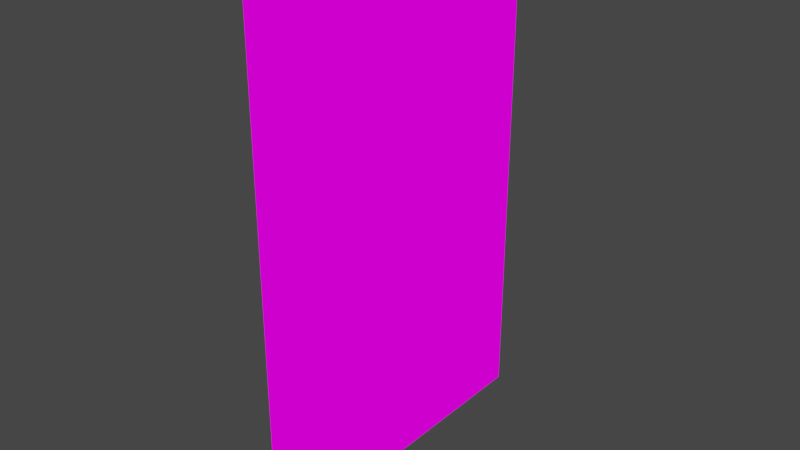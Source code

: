 # Source: looseCurtain2.blend  (saved by Blender 2.93.21; exported with 4.5.12 LTS)
import bpy
from mathutils import Matrix  # noqa: F401  (used for matrix-valued properties, if any)

bpy.ops.wm.read_factory_settings(use_empty=True)
scene = bpy.context.scene
scene.name = 'Scene'

# ---- collections
col_collection = bpy.data.collections.new('Collection'); scene.collection.children.link(col_collection)

# ---- images (referenced by path relative to the original .blend; pixels are not part of the script)
import os
ASSET_DIR = os.environ.get("B2B_ASSET_DIR", "")  # directory of the original .blend (textures are referenced by path, not embedded)
HERE = os.path.dirname(os.path.abspath(__file__))  # packed textures are extracted next to this script under _unpacked/

def load_image(name, relpath, width, height, colorspace="sRGB"):
    """Load a texture the original file referenced (path relative to the .blend, or extracted next to this script)."""
    p = next((c for c in (os.path.join(HERE, relpath), os.path.join(ASSET_DIR, relpath)) if relpath and os.path.exists(c)), "")
    if p:
        img = bpy.data.images.load(p, check_existing=True)
        img.name = name
    else:  # same state as the original file: an image datablock whose file is absent (Cycles renders it pink)
        img = bpy.data.images.new(name, width, height)
        img.source = "FILE"
        img.filepath = "//" + (relpath or name)
    img.colorspace_settings.name = colorspace
    return img
img_somehangingstufftex_png = load_image('SomeHangingStuffTex.png', 'SomeHangingStuffTex.png', 1024, 1024, 'sRGB')

# ---- materials (node trees are filled in below, after node groups)
mat_somehangingstufftex = bpy.data.materials.new('SomeHangingStuffTex')
mat_somehangingstufftex.alpha_threshold = 0.0
mat_somehangingstufftex.use_transparent_shadow = False
mat_somehangingstufftex.line_color = (0.0, 0.0, 0.0, 1.0)

# ---- material node trees
mat_somehangingstufftex.use_nodes = True; mat_somehangingstufftex.node_tree.nodes.clear()
_N = mat_somehangingstufftex.node_tree.nodes; _L = mat_somehangingstufftex.node_tree.links
n0 = _N.new('ShaderNodeOutputMaterial'); n0.name = 'Material Output'; n0.location = (400, 0)
n1 = _N.new('ShaderNodeLightPath'); n1.name = 'Light Path'; n1.location = (0, 250)
n2 = _N.new('ShaderNodeBsdfTransparent'); n2.name = 'Transparent BSDF'; n2.location = (-200, -100)
n3 = _N.new('ShaderNodeEmission'); n3.name = 'Emission'; n3.location = (-200, -200)
n4 = _N.new('ShaderNodeMixShader'); n4.name = 'Mix Shader'; n4.location = (200, 0)
n5 = _N.new('ShaderNodeMixShader'); n5.name = 'Mix Shader.001'; n5.location = (0, -100)
n6 = _N.new('ShaderNodeTexImage'); n6.name = 'Image Texture'; n6.location = (-500, 100)
n6.image = img_somehangingstufftex_png
n6.interpolation = 'Closest'
_L.new(n6.outputs[0], n3.inputs[0])
_L.new(n6.outputs[1], n5.inputs[0])
_L.new(n2.outputs[0], n5.inputs[1])
_L.new(n2.outputs[0], n4.inputs[1])
_L.new(n3.outputs[0], n5.inputs[2])
_L.new(n5.outputs[0], n4.inputs[2])
_L.new(n1.outputs[0], n4.inputs[0])
_L.new(n4.outputs[0], n0.inputs[0])
n0.is_active_output = True

# ---- world
world_world = bpy.data.worlds.new('World'); scene.world = world_world
world_world.use_nodes = True; world_world.node_tree.nodes.clear()
_N = world_world.node_tree.nodes; _L = world_world.node_tree.links
n0 = _N.new('ShaderNodeOutputWorld'); n0.name = 'World Output'; n0.location = (300, 300)
n1 = _N.new('ShaderNodeBackground'); n1.name = 'Background'; n1.location = (10, 300)
n1.inputs[0].default_value = (0.05088, 0.05088, 0.05088, 1.0)
_L.new(n1.outputs[0], n0.inputs[0])
n0.is_active_output = True
world_world.color = (0.05088, 0.05088, 0.05088)
world_world.use_sun_shadow = False
world_world.sun_shadow_jitter_overblur = 0.0

# ---- meshes
me_cube = bpy.data.meshes.new('Cube')
me_cube.from_pydata([(0.0, 0.0, 1.323), (0.0, -1.0, 1.323), (0.0, 0.0, 0.8231), (0.0, -0.5, 1.323), (0.0, 0.0, 0.3231), (0.0, -0.5, 0.8231), (0.0, 0.0, -0.1769), (0.0, -0.5, 0.3231), (0.0, -1.0, 0.3231), (0.0, -1.0, 0.8231), (0.0, -0.5, -0.1769), (0.0, -1.0, -0.1769)], [], [(5, 2, 0, 3), (9, 5, 3, 1), (7, 4, 2, 5), (8, 7, 5, 9), (10, 6, 4, 7), (11, 10, 7, 8)])
_uv = me_cube.uv_layers.new(name='UVMap')
_uv.uv.foreach_set('vector', [0.5927, 0.825, 0.6771, 0.825, 0.6771, 0.9894, 0.5927, 0.9894, 0.5081, 0.825, 0.5925, 0.825, 0.5925, 0.9894, 0.5081, 0.9894, 0.5927, 0.6601, 0.6771, 0.6601, 0.6771, 0.8245, 0.5927, 0.8245, 0.5081, 0.6601, 0.5925, 0.6601, 0.5925, 0.8245, 0.5081, 0.8245, 0.5927, 0.4951, 0.6771, 0.4951, 0.6771, 0.6595, 0.5927, 0.6595, 0.5081, 0.4951, 0.5925, 0.4951, 0.5925, 0.6595, 0.5081, 0.6595])
me_cube.materials.append(mat_somehangingstufftex)
me_cube.use_remesh_preserve_volume = False
me_cube.use_remesh_preserve_attributes = False
me_cube.use_mirror_vertex_groups = False
me_cube.update()

# ---- objects
ob_cube = bpy.data.objects.new('Cube', me_cube)

# ---- transforms, parenting, visibility, modifiers, constraints
ob_cube.location = (0.0, 0.0, 0.0)
ob_cube.lock_rotations_4d = False
ob_cube.empty_display_type = 'ARROWS'
ob_cube.lineart.crease_threshold = 0.0

# ---- collection membership
col_collection.objects.link(ob_cube)

# ---- scene / render settings (as saved in the file)
scene.frame_start = 1; scene.frame_end = 250; scene.frame_set(1)
scene.render.engine = 'BLENDER_EEVEE_NEXT'
scene.cycles.use_denoising = False
scene.cycles.samples = 128
scene.cycles.sampling_pattern = 'TABULATED_SOBOL'
scene.cycles.use_adaptive_sampling = False
scene.cycles.use_light_tree = False
scene.view_settings.view_transform = 'Filmic'
bpy.context.view_layer.update()

# ---- added for rendering (the .blend has no active camera): camera
cam_auto = bpy.data.cameras.new('AutoCamera')
cam_auto.lens = 50.0
cam_auto.sensor_width = 36.0
cam_auto.clip_end = 1000.0
ob_auto_camera = bpy.data.objects.new('AutoCamera', cam_auto)
scene.collection.objects.link(ob_auto_camera)
ob_auto_camera.location = (1.66797, -2.50157, 1.90751)
ob_auto_camera.rotation_euler = (1.09748, -7.21219e-08, 0.694738)
scene.camera = ob_auto_camera
bpy.context.view_layer.update()
